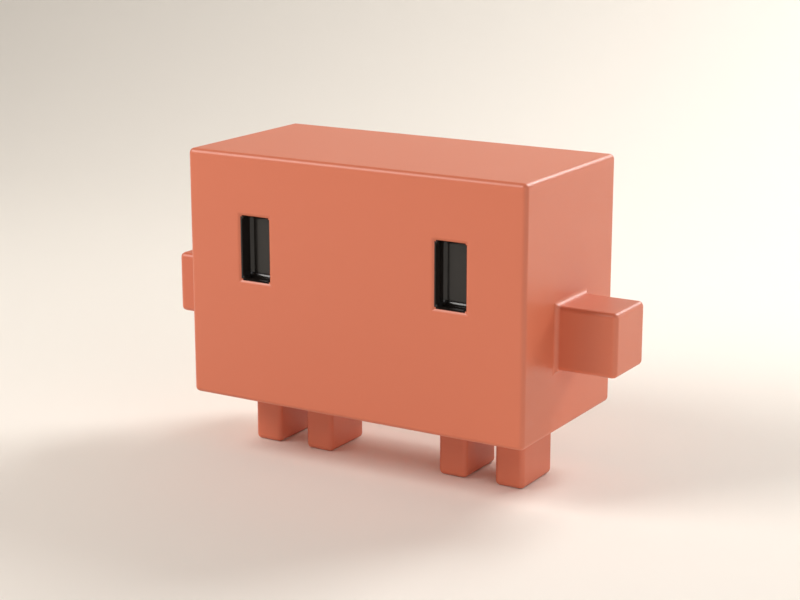 # Source: clawd.blend  (saved by Blender 5.0.119; exported with 4.5.12 LTS)
import bpy
from mathutils import Matrix  # noqa: F401  (used for matrix-valued properties, if any)

bpy.ops.wm.read_factory_settings(use_empty=True)
scene = bpy.context.scene
scene.name = 'Scene'

# ---- materials (node trees are filled in below, after node groups)
mat_clawd_orange = bpy.data.materials.new('Clawd_Orange')
mat_clawd_orange.diffuse_color = (0.6939, 0.1845, 0.09531, 1.0)
mat_clawd_eye = bpy.data.materials.new('Clawd_Eye')
mat_clawd_eye.diffuse_color = (0.0137, 0.01033, 0.008568, 1.0)
mat_backdrop = bpy.data.materials.new('Backdrop')
mat_backdrop.diffuse_color = (0.8879, 0.8388, 0.7682, 1.0)

# ---- material node trees
mat_clawd_orange.use_nodes = True; mat_clawd_orange.node_tree.nodes.clear()
_N = mat_clawd_orange.node_tree.nodes; _L = mat_clawd_orange.node_tree.links
n0 = _N.new('ShaderNodeBsdfPrincipled'); n0.name = 'Principled BSDF'; n0.location = (-200, 100)
n0.inputs[0].default_value = (0.6939, 0.1845, 0.09531, 1.0)
n0.inputs[2].default_value = 0.42
n0.inputs[19].default_value = 0.15
n0.inputs[20].default_value = 0.25
n1 = _N.new('ShaderNodeOutputMaterial'); n1.name = 'Material Output'; n1.location = (200, 100)
_L.new(n0.outputs[0], n1.inputs[0])
n1.is_active_output = True
mat_clawd_eye.use_nodes = True; mat_clawd_eye.node_tree.nodes.clear()
_N = mat_clawd_eye.node_tree.nodes; _L = mat_clawd_eye.node_tree.links
n0 = _N.new('ShaderNodeBsdfPrincipled'); n0.name = 'Principled BSDF'; n0.location = (-200, 100)
n0.inputs[0].default_value = (0.0137, 0.01033, 0.008568, 1.0)
n0.inputs[2].default_value = 0.18
n1 = _N.new('ShaderNodeOutputMaterial'); n1.name = 'Material Output'; n1.location = (200, 100)
_L.new(n0.outputs[0], n1.inputs[0])
n1.is_active_output = True
mat_backdrop.use_nodes = True; mat_backdrop.node_tree.nodes.clear()
_N = mat_backdrop.node_tree.nodes; _L = mat_backdrop.node_tree.links
n0 = _N.new('ShaderNodeBsdfPrincipled'); n0.name = 'Principled BSDF'; n0.location = (-200, 100)
n0.inputs[0].default_value = (0.8879, 0.8388, 0.7682, 1.0)
n0.inputs[2].default_value = 0.85
n1 = _N.new('ShaderNodeOutputMaterial'); n1.name = 'Material Output'; n1.location = (200, 100)
_L.new(n0.outputs[0], n1.inputs[0])
n1.is_active_output = True

# ---- world
world_world = bpy.data.worlds.new('World'); scene.world = world_world
world_world.use_nodes = True; world_world.node_tree.nodes.clear()
_N = world_world.node_tree.nodes; _L = world_world.node_tree.links
n0 = _N.new('ShaderNodeBackground'); n0.name = 'Background'; n0.location = (-200, 100)
n0.inputs[0].default_value = (1.0, 0.9387, 0.8714, 1.0)
n0.inputs[1].default_value = 0.25
n1 = _N.new('ShaderNodeOutputWorld'); n1.name = 'World Output'; n1.location = (200, 100)
_L.new(n0.outputs[0], n1.inputs[0])
n1.is_active_output = True

# ---- cameras
cam_camera = bpy.data.cameras.new('Camera')
cam_camera.lens = 85.0

# ---- lights
light_key = bpy.data.lights.new('Key', 'AREA')
light_key.color = (1.0, 0.97, 0.94)
light_key.energy = 14.0
light_key.shape = 'DISK'
light_key.size = 0.6
light_fill = bpy.data.lights.new('Fill', 'AREA')
light_fill.color = (0.94, 0.96, 1.0)
light_fill.energy = 4.0
light_fill.shape = 'DISK'
light_fill.size = 0.8
light_rim = bpy.data.lights.new('Rim', 'AREA')
light_rim.shape = 'DISK'
light_rim.size = 0.4

# ---- meshes
me_clawd = bpy.data.meshes.new('Clawd')
me_clawd.from_pydata([(-0.06, 0.02, 0.035), (0.04, -0.02, 0.02), (0.05, 0.01, 0.0), (0.04, -0.025, 0.08), (0.03, -0.03, 0.06), (0.03, -0.03, 0.08), (0.03, -0.025, 0.08), (-0.06, -0.01, 0.065), (-0.03, 0.01, 0.02), (-0.05, 0.01, 0.02), (0.03, 0.01, 0.02), (0.03, 0.005, 0.02), (-0.02, 0.01, 0.02), (-0.02, 0.005, 0.02), (-0.06, 0.01, 0.06), (-0.03, -0.01, 0.0), (-0.04, 0.005, 0.02), (-0.04, 0.01, 0.02), (-0.08, -0.01, 0.04), (-0.06, -0.005, 0.04), (-0.06, -0.01, 0.04), (0.06, -0.03, 0.055), (-0.06, -0.03, 0.075), (0.02, -0.01, 0.02), (-0.08, 0.01, 0.06), (0.05, -0.01, 0.02), (0.04, -0.03, 0.08), (0.06, -0.01, 0.06), (0.06, -0.03, 0.1), (-0.05, -0.01, 0.0), (0.06, 0.03, 0.1), (0.04, 0.02, 0.02), (0.08, 0.01, 0.04), (-0.04, -0.025, 0.08), (0.025, -0.03, 0.02), (-0.045, -0.03, 0.08), (0.04, 0.01, 0.0), (-0.04, 0.01, 0.0), (0.06, 0.01, 0.04), (-0.03, -0.03, 0.06), (0.04, 0.01, 0.02), (-0.045, 0.01, 0.02), (0.03, -0.03, 0.1), (-0.03, -0.025, 0.08), (0.04, -0.01, 0.02), (-0.04, -0.01, 0.02), (0.06, -0.01, 0.04), (0.06, -0.01, 0.045), (0.02, 0.01, 0.0), (-0.025, -0.03, 0.08), (-0.03, -0.01, 0.02), (-0.06, 0.01, 0.04), (0.04, -0.025, 0.06), (0.06, -0.01, 0.05), (0.06, 0.01, 0.06), (0.06, -0.03, 0.065), (0.08, -0.01, 0.06), (-0.04, -0.03, 0.08), (0.05, 0.01, 0.02), (0.03, 0.01, 0.0), (-0.02, 0.01, 0.0), (-0.06, -0.01, 0.06), (0.04, -0.03, 0.06), (0.03, -0.025, 0.06), (-0.06, 0.03, 0.04), (-0.04, -0.03, 0.06), (-0.04, -0.025, 0.06), (0.03, 0.03, 0.02), (-0.08, 0.01, 0.04), (-0.06, 0.02, 0.02), (0.05, -0.01, 0.0), (-0.03, 0.01, 0.0), (0.04, -0.03, 0.07), (-0.06, -0.03, 0.065), (0.03, -0.01, 0.02), (-0.03, -0.03, 0.08), (-0.05, -0.01, 0.02), (-0.02, -0.01, 0.02), (0.06, -0.03, 0.09), (0.025, -0.01, 0.02), (-0.08, -0.01, 0.06), (-0.06, -0.03, 0.02), (0.02, 0.01, 0.02), (0.08, -0.01, 0.04), (-0.05, 0.01, 0.0), (0.04, -0.01, 0.0), (-0.04, -0.01, 0.0), (-0.03, -0.025, 0.06), (-0.06, 0.03, 0.02), (-0.03, -0.005, 0.02), (0.035, 0.03, 0.02), (-0.06, 0.03, 0.1), (-0.02, -0.01, 0.0), (0.08, 0.01, 0.06), (-0.06, -0.03, 0.1), (0.01, -0.03, 0.02), (0.02, -0.01, 0.0), (0.06, -0.03, 0.02), (0.06, 0.03, 0.02), (0.03, -0.01, 0.0)], [], [(48, 82, 10, 59), (68, 51, 19, 20, 18), (93, 54, 27, 56), (40, 36, 85, 44), (29, 76, 9, 84), (74, 11, 1, 44, 25, 58, 40, 31, 90, 98, 97, 34, 79), (99, 59, 10, 11, 74), (85, 70, 25, 44), (71, 60, 92, 15), (33, 43, 75, 57), (8, 12, 60, 71), (54, 93, 32, 38), (91, 94, 42, 28, 30), (46, 83, 56, 27, 53, 47), (84, 37, 86, 29), (96, 99, 74, 79, 23), (96, 23, 82, 48), (63, 52, 3, 6), (29, 86, 45, 76), (4, 63, 6, 5), (32, 93, 56, 83), (28, 42, 5, 26, 72, 21, 55, 78), (61, 80, 18, 20), (3, 26, 5, 6), (70, 2, 58, 25), (81, 73, 7, 61, 20, 19, 0, 64, 88, 69), (97, 98, 30, 28, 78, 53, 27, 54, 38, 46, 47, 55, 21), (41, 17, 37, 84, 9), (35, 57, 75, 49, 95, 34, 97, 21, 72, 62, 4, 5, 42, 94, 22), (87, 43, 33, 66), (91, 30, 98, 90, 67, 88, 64), (32, 83, 46, 38), (36, 2, 70, 85), (81, 69, 41, 9, 76, 45, 16, 89, 50, 77, 13, 67, 90, 31, 40, 44, 1, 11, 10, 82, 23, 79, 34, 95), (33, 57, 65, 66), (15, 92, 77, 50), (73, 81, 95, 49, 75, 39, 65, 57, 35, 22), (13, 77, 92, 60, 12), (36, 40, 58, 2), (24, 68, 18, 80), (45, 86, 37, 17, 16), (24, 80, 61, 14), (4, 62, 52, 63), (62, 72, 26, 3, 52), (67, 13, 12, 8, 89, 16, 17, 41, 69, 88), (75, 43, 87, 39), (65, 39, 87, 66), (53, 78, 55, 47), (48, 59, 99, 96), (64, 0, 19, 51, 14, 61, 7, 73, 22, 94, 91), (15, 50, 89, 8, 71), (24, 14, 51, 68)])
me_clawd.polygons.foreach_set('use_smooth', [True] * 52)
me_clawd.polygons.foreach_set('material_index', [0, 0, 0, 0, 0, 0, 0, 0, 0, 1, 0, 0, 0, 0, 0, 0, 0, 1, 0, 1, 0, 0, 0, 1, 0, 0, 0, 0, 0, 1, 0, 0, 0, 0, 1, 0, 0, 0, 0, 0, 0, 0, 1, 1, 0, 1, 1, 0, 0, 0, 0, 0])
me_clawd.materials.append(mat_clawd_orange)
me_clawd.materials.append(mat_clawd_eye)
me_clawd.update()
me_backdrop = bpy.data.meshes.new('Backdrop')
me_backdrop.from_pydata([(-3.0, -2.0, 0.0), (3.0, -2.0, 0.0), (-3.0, 0.25, 0.0), (3.0, 0.25, 0.0), (-3.0, 0.2941, 0.002167), (3.0, 0.2941, 0.002167), (-3.0, 0.3378, 0.008647), (3.0, 0.3378, 0.008647), (-3.0, 0.3806, 0.01938), (3.0, 0.3806, 0.01938), (-3.0, 0.4222, 0.03425), (3.0, 0.4222, 0.03425), (-3.0, 0.4621, 0.05314), (3.0, 0.4621, 0.05314), (-3.0, 0.5, 0.07584), (3.0, 0.5, 0.07584), (-3.0, 0.5355, 0.1021), (3.0, 0.5355, 0.1021), (-3.0, 0.5682, 0.1318), (3.0, 0.5682, 0.1318), (-3.0, 0.5979, 0.1645), (3.0, 0.5979, 0.1645), (-3.0, 0.6242, 0.2), (3.0, 0.6242, 0.2), (-3.0, 0.6469, 0.2379), (3.0, 0.6469, 0.2379), (-3.0, 0.6657, 0.2778), (3.0, 0.6657, 0.2778), (-3.0, 0.6806, 0.3194), (3.0, 0.6806, 0.3194), (-3.0, 0.6914, 0.3622), (3.0, 0.6914, 0.3622), (-3.0, 0.6978, 0.4059), (3.0, 0.6978, 0.4059), (-3.0, 0.7, 0.45), (3.0, 0.7, 0.45), (-3.0, 0.7, 2.0), (3.0, 0.7, 2.0)], [], [(0, 1, 3, 2), (2, 3, 5, 4), (4, 5, 7, 6), (6, 7, 9, 8), (8, 9, 11, 10), (10, 11, 13, 12), (12, 13, 15, 14), (14, 15, 17, 16), (16, 17, 19, 18), (18, 19, 21, 20), (20, 21, 23, 22), (22, 23, 25, 24), (24, 25, 27, 26), (26, 27, 29, 28), (28, 29, 31, 30), (30, 31, 33, 32), (32, 33, 35, 34), (34, 35, 37, 36)])
me_backdrop.polygons.foreach_set('use_smooth', [True] * 18)
me_backdrop.materials.append(mat_backdrop)
me_backdrop.update()

# ---- objects
ob_clawd = bpy.data.objects.new('Clawd', me_clawd)
ob_backdrop = bpy.data.objects.new('Backdrop', me_backdrop)
ob_key = bpy.data.objects.new('Key', light_key)
ob_fill = bpy.data.objects.new('Fill', light_fill)
ob_rim = bpy.data.objects.new('Rim', light_rim)
ob_camera = bpy.data.objects.new('Camera', cam_camera)

# ---- transforms, parenting, visibility, modifiers, constraints
ob_clawd.location = (0.0, 0.0, 0.0)
_m = ob_clawd.modifiers.new('Bevel', 'BEVEL')
_m.width = 0.0016
_m.width_pct = 0.0016
_m.segments = 4
_m.harden_normals = True
ob_backdrop.location = (0.0, 0.0, 0.0)
ob_key.location = (-0.55, -0.55, 0.65)
ob_key.rotation_euler = (0.9154, 5.126e-08, -0.7854)
ob_fill.location = (0.65, -0.35, 0.25)
ob_fill.rotation_euler = (1.309, 6.274e-08, 1.077)
ob_rim.location = (0.25, 0.6, 0.55)
ob_rim.rotation_euler = (0.917, -8.571e-08, 2.747)
ob_camera.location = (0.3, -0.5, 0.2)
ob_camera.rotation_euler = (1.322, -8.082e-08, 0.5404)

# ---- collection membership
scene.collection.objects.link(ob_clawd)
scene.collection.objects.link(ob_backdrop)
scene.collection.objects.link(ob_key)
scene.collection.objects.link(ob_fill)
scene.collection.objects.link(ob_rim)
scene.collection.objects.link(ob_camera)

# ---- scene / render settings (as saved in the file)
scene.camera = ob_camera
scene.frame_start = 1; scene.frame_end = 250; scene.frame_set(1)
scene.render.engine = 'CYCLES'
scene.render.resolution_x = 1600
scene.render.resolution_y = 1200
scene.render.bake_bias = 0.0
scene.render.bake_samples = 0
scene.cycles.samples = 48
scene.cycles.sampling_pattern = 'TABULATED_SOBOL'
scene.cycles.adaptive_threshold = 0.02
scene.cycles.max_bounces = 6
scene.eevee.use_volume_custom_range = False
scene.view_settings.view_transform = 'Standard'
scene.view_settings.exposure = -1.0
bpy.context.view_layer.update()
